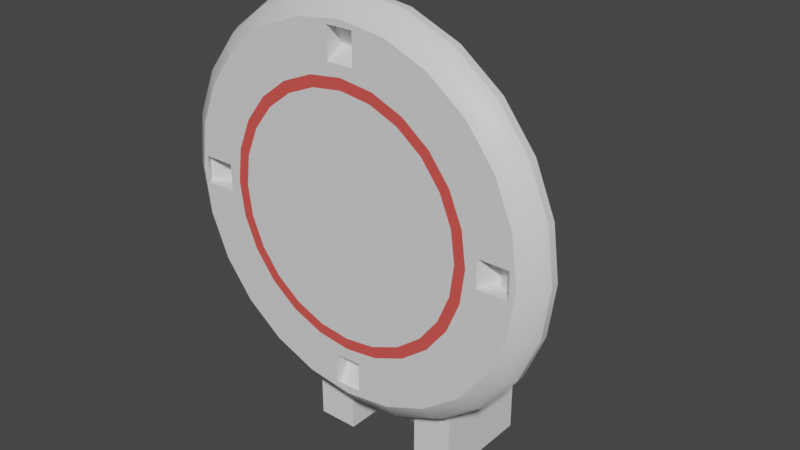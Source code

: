 # Source: Target.blend  (saved by Blender 2.93.20; exported with 4.5.12 LTS)
import bpy
from mathutils import Matrix  # noqa: F401  (used for matrix-valued properties, if any)

bpy.ops.wm.read_factory_settings(use_empty=True)
scene = bpy.context.scene
scene.name = 'Scene'

# ---- collections
col_collection = bpy.data.collections.new('Collection'); scene.collection.children.link(col_collection)

# ---- materials (node trees are filled in below, after node groups)
mat_white = bpy.data.materials.new('White')
mat_white.use_transparent_shadow = False
mat_red = bpy.data.materials.new('Red')
mat_red.use_transparent_shadow = False

# ---- node groups
ng_auto_smooth = bpy.data.node_groups.new('Auto Smooth', 'GeometryNodeTree')
_s = ng_auto_smooth.interface.new_socket(name='Geometry', in_out='OUTPUT', socket_type='NodeSocketGeometry')
_s = ng_auto_smooth.interface.new_socket(name='Geometry', in_out='INPUT', socket_type='NodeSocketGeometry')
_s = ng_auto_smooth.interface.new_socket(name='Angle', in_out='INPUT', socket_type='NodeSocketFloat')
_s.subtype = 'ANGLE'
_s.min_value = 0.0
_s.max_value = 3.142
ng_auto_smooth.is_modifier = True
_N = ng_auto_smooth.nodes; _L = ng_auto_smooth.links
n0 = _N.new('NodeGroupOutput'); n0.name = 'Group Output'; n0.location = (480, -100)
n1 = _N.new('NodeGroupInput'); n1.name = 'Group Input'; n1.location = (-420, -300)
n2 = _N.new('NodeGroupInput'); n2.name = 'Group Input.001'; n2.location = (-60, -100)
n3 = _N.new('GeometryNodeSetShadeSmooth'); n3.name = 'Set Shade Smooth'; n3.location = (120, -100)
n3.domain = 'EDGE'
n4 = _N.new('GeometryNodeSetShadeSmooth'); n4.name = 'Set Shade Smooth.001'; n4.location = (300, -100)
n5 = _N.new('GeometryNodeInputMeshEdgeAngle'); n5.name = 'Edge Angle'; n5.location = (-420, -220)
n6 = _N.new('GeometryNodeInputEdgeSmooth'); n6.name = 'Is Edge Smooth'; n6.location = (-60, -160)
n7 = _N.new('GeometryNodeInputShadeSmooth'); n7.name = 'Is Face Smooth'; n7.location = (-240, -340)
n8 = _N.new('FunctionNodeBooleanMath'); n8.name = 'Boolean Math'; n8.location = (-60, -220)
n9 = _N.new('FunctionNodeCompare'); n9.name = 'Compare'; n9.location = (-240, -180)
n9.operation = 'LESS_EQUAL'
_L.new(n5.outputs[0], n9.inputs[0])
_L.new(n4.outputs[0], n0.inputs[0])
_L.new(n1.outputs[1], n9.inputs[1])
_L.new(n9.outputs[0], n8.inputs[0])
_L.new(n7.outputs[0], n8.inputs[1])
_L.new(n2.outputs[0], n3.inputs[0])
_L.new(n6.outputs[0], n3.inputs[1])
_L.new(n3.outputs[0], n4.inputs[0])
_L.new(n8.outputs[0], n3.inputs[2])
n0.is_active_output = True

# ---- material node trees
mat_white.use_nodes = True; mat_white.node_tree.nodes.clear()
_N = mat_white.node_tree.nodes; _L = mat_white.node_tree.links
n0 = _N.new('ShaderNodeBsdfPrincipled'); n0.name = 'Principled BSDF'; n0.location = (10, 300)
n0.distribution = 'GGX'
n0.subsurface_method = 'BURLEY'
n0.inputs[3].default_value = 1.45
n0.inputs[27].default_value = (0.0, 0.0, 0.0, 1.0)
n0.inputs[28].default_value = 1.0
n1 = _N.new('ShaderNodeOutputMaterial'); n1.name = 'Material Output'; n1.location = (300, 300)
_L.new(n0.outputs[0], n1.inputs[0])
n1.is_active_output = True
mat_red.use_nodes = True; mat_red.node_tree.nodes.clear()
_N = mat_red.node_tree.nodes; _L = mat_red.node_tree.links
n0 = _N.new('ShaderNodeBsdfPrincipled'); n0.name = 'Principled BSDF'; n0.location = (10, 300)
n0.distribution = 'GGX'
n0.subsurface_method = 'BURLEY'
n0.inputs[0].default_value = (0.8, 0.09279, 0.08021, 1.0)
n0.inputs[3].default_value = 1.45
n0.inputs[27].default_value = (0.0, 0.0, 0.0, 1.0)
n0.inputs[28].default_value = 1.0
n1 = _N.new('ShaderNodeOutputMaterial'); n1.name = 'Material Output'; n1.location = (300, 300)
_L.new(n0.outputs[0], n1.inputs[0])
n1.is_active_output = True

# ---- world
world_world = bpy.data.worlds.new('World'); scene.world = world_world
world_world.use_nodes = True; world_world.node_tree.nodes.clear()
_N = world_world.node_tree.nodes; _L = world_world.node_tree.links
n0 = _N.new('ShaderNodeOutputWorld'); n0.name = 'World Output'; n0.location = (300, 300)
n1 = _N.new('ShaderNodeBackground'); n1.name = 'Background'; n1.location = (10, 300)
n1.inputs[0].default_value = (0.05088, 0.05088, 0.05088, 1.0)
_L.new(n1.outputs[0], n0.inputs[0])
n0.is_active_output = True
world_world.color = (0.05088, 0.05088, 0.05088)
world_world.use_sun_shadow = False
world_world.sun_shadow_jitter_overblur = 0.0

# ---- meshes
me_zielscheibe = bpy.data.meshes.new('Zielscheibe')
me_zielscheibe.from_pydata([(0.001188, 0.2845, -0.05408), (-0.119, 0.2686, -0.05408), (-0.2311, 0.2222, -0.05408), (-0.3273, 0.1484, -0.05408), (-0.4011, 0.05219, -0.05408), (-0.4475, -0.05984, -0.05408), (-0.4633, -0.1801, -0.05408), (-0.4475, -0.3003, -0.05408), (-0.4011, -0.4123, -0.05408), (-0.3273, -0.5086, -0.05408), (-0.2311, -0.5824, -0.05408), (-0.119, -0.6288, -0.05408), (0.001188, -0.6446, -0.05408), (0.1214, -0.6288, -0.05408), (0.2335, -0.5824, -0.05408), (0.3297, -0.5086, -0.05408), (0.4035, -0.4123, -0.05408), (0.4499, -0.3003, -0.05408), (0.4657, -0.1801, -0.05408), (0.4499, -0.05984, -0.05408), (0.4035, 0.05219, -0.05408), (0.3297, 0.1484, -0.05408), (0.2335, 0.2222, -0.05408), (0.1214, 0.2686, -0.05408), (0.001188, 0.238, -0.007624), (-0.107, 0.2238, -0.007624), (-0.2079, 0.182, -0.007624), (-0.2944, 0.1156, -0.007624), (-0.3609, 0.02897, -0.007624), (-0.4026, -0.07187, -0.007624), (-0.4169, -0.1801, -0.007624), (-0.4026, -0.2883, -0.007624), (-0.3609, -0.3891, -0.007624), (-0.2944, -0.4757, -0.007624), (-0.2079, -0.5421, -0.007624), (-0.107, -0.5839, -0.007624), (0.001188, -0.5982, -0.007624), (0.1094, -0.5839, -0.007624), (0.2102, -0.5421, -0.007624), (0.2968, -0.4757, -0.007624), (0.3633, -0.3891, -0.007624), (0.405, -0.2883, -0.007624), (0.4193, -0.1801, -0.007624), (0.405, -0.07187, -0.007624), (0.3633, 0.02897, -0.007624), (0.2968, 0.1156, -0.007624), (0.2102, 0.182, -0.007624), (0.1094, 0.2238, -0.007624), (0.1184, -0.6176, -0.03085), (0.2277, -0.5723, -0.03085), (-0.4517, -0.1801, -0.03085), (-0.4363, -0.2973, -0.03085), (0.3215, 0.1402, -0.03085), (0.2277, 0.2122, -0.03085), (0.3215, -0.5003, -0.03085), (-0.3911, -0.4065, -0.03085), (0.1184, 0.2574, -0.03085), (0.001188, 0.2729, -0.03085), (-0.116, 0.2574, -0.03085), (0.3934, -0.4065, -0.03085), (-0.3191, -0.5003, -0.03085), (-0.2253, 0.2122, -0.03085), (0.4387, -0.2973, -0.03085), (-0.2253, -0.5723, -0.03085), (-0.3191, 0.1402, -0.03085), (0.4541, -0.1801, -0.03085), (-0.116, -0.6176, -0.03085), (-0.3911, 0.04639, -0.03085), (0.4387, -0.06285, -0.03085), (0.001188, -0.633, -0.03085), (-0.4363, -0.06285, -0.03085), (0.3934, 0.04639, -0.03085), (-0.09265, 0.1701, -0.007624), (-0.1801, 0.1339, -0.007624), (-0.2552, 0.07629, -0.007624), (-0.3128, 0.001201, -0.007624), (-0.349, -0.08624, -0.007624), (-0.349, -0.2739, -0.007624), (-0.3128, -0.3614, -0.007624), (-0.2552, -0.4364, -0.007624), (-0.1801, -0.4941, -0.007624), (-0.09265, -0.5303, -0.007624), (0.09502, -0.5303, -0.007624), (0.1825, -0.4941, -0.007624), (0.2576, -0.4364, -0.007624), (0.3152, -0.3614, -0.007624), (0.3514, -0.2739, -0.007624), (0.3514, -0.08624, -0.007624), (0.3152, 0.001201, -0.007624), (0.2576, 0.07629, -0.007624), (0.1825, 0.1339, -0.007624), (0.09502, 0.1701, -0.007624), (-0.07755, 0.1138, -0.007624), (0.001188, 0.1241, -0.007624), (-0.1509, 0.08338, -0.007624), (-0.2139, 0.03504, -0.007624), (-0.2623, -0.02797, -0.007624), (-0.2927, -0.1013, -0.007624), (-0.303, -0.1801, -0.007624), (-0.2927, -0.2588, -0.007624), (-0.2623, -0.3322, -0.007624), (-0.2139, -0.3952, -0.007624), (-0.1509, -0.4435, -0.007624), (-0.07755, -0.4739, -0.007624), (0.001188, -0.4843, -0.007624), (0.07992, -0.4739, -0.007624), (0.1533, -0.4435, -0.007624), (0.2163, -0.3952, -0.007624), (0.2646, -0.3322, -0.007624), (0.295, -0.2588, -0.007624), (0.3054, -0.1801, -0.007624), (0.295, -0.1013, -0.007624), (0.2646, -0.02797, -0.007624), (0.2163, 0.03504, -0.007624), (0.1533, 0.08338, -0.007624), (0.07992, 0.1138, -0.007624), (-0.02277, -0.09064, -0.007624), (0.001188, -0.08749, -0.007624), (-0.0451, -0.09989, -0.007624), (-0.06428, -0.1146, -0.007624), (-0.07899, -0.1338, -0.007624), (-0.08824, -0.1561, -0.007624), (-0.0914, -0.1801, -0.007624), (-0.08824, -0.204, -0.007624), (-0.07899, -0.2264, -0.007624), (-0.06428, -0.2455, -0.007624), (-0.0451, -0.2603, -0.007624), (-0.02277, -0.2695, -0.007624), (0.001188, -0.2727, -0.007624), (0.02515, -0.2695, -0.007624), (0.04748, -0.2603, -0.007624), (0.06666, -0.2455, -0.007624), (0.08137, -0.2264, -0.007624), (0.09062, -0.204, -0.007624), (0.09377, -0.1801, -0.007624), (0.09062, -0.1561, -0.007624), (0.08137, -0.1338, -0.007624), (0.06666, -0.1146, -0.007624), (0.04748, -0.09989, -0.007624), (0.02515, -0.09064, -0.007624), (-0.03069, 0.174, -0.0516), (-0.03069, 0.2297, -0.02065), (0.03307, 0.174, -0.0516), (0.03307, 0.2297, -0.02065), (-0.03069, -0.5341, -0.0516), (-0.03069, -0.5899, -0.02065), (0.03307, -0.5341, -0.0516), (0.03307, -0.5899, -0.02065), (-0.3528, -0.1482, -0.0516), (-0.4086, -0.1482, -0.02065), (-0.3528, -0.212, -0.0516), (-0.4086, -0.212, -0.02065), (0.3552, -0.1482, -0.0516), (0.411, -0.1482, -0.02065), (0.3552, -0.212, -0.0516), (0.411, -0.212, -0.02065), (-0.03069, 0.1495, -0.007624), (-0.03069, 0.1783, -0.007624), (0.001188, 0.1495, -0.007624), (0.03307, 0.1783, -0.007624), (-0.03069, 0.2225, -0.007624), (0.03307, 0.1495, -0.007624), (0.03307, 0.2225, -0.007624), (0.001188, 0.2225, -0.007624), (0.4037, -0.212, -0.007624), (0.3595, -0.212, -0.007624), (0.4037, -0.1801, -0.007624), (-0.03069, -0.5826, -0.007624), (0.4037, -0.1482, -0.007624), (-0.03069, -0.5384, -0.007624), (-0.03069, -0.5097, -0.007624), (0.3595, -0.1482, -0.007624), (0.001188, -0.5826, -0.007624), (0.03307, -0.5826, -0.007624), (0.03307, -0.5384, -0.007624), (0.03307, -0.5097, -0.007624), (0.001188, -0.5097, -0.007624), (-0.4014, -0.1482, -0.007624), (-0.3572, -0.1482, -0.007624), (-0.3284, -0.1482, -0.007624), (-0.4014, -0.1801, -0.007624), (-0.4014, -0.212, -0.007624), (-0.3572, -0.212, -0.007624), (-0.3284, -0.212, -0.007624), (-0.3284, -0.1801, -0.007624), (0.3308, -0.212, -0.007624), (0.3308, -0.1482, -0.007624), (0.3308, -0.1801, -0.007624), (-0.1378, 0.06074, -0.007624), (-0.07078, 0.08852, -0.007624), (-0.2396, -0.04104, -0.007624), (-0.2396, -0.3191, -0.007624), (0.001188, -0.4581, -0.007624), (0.242, -0.3191, -0.007624), (0.001188, 0.09799, -0.007624), (-0.2674, -0.1081, -0.007624), (-0.1954, -0.3767, -0.007624), (0.07316, -0.4487, -0.007624), (0.2698, -0.252, -0.007624), (0.1978, 0.01655, -0.007624), (0.242, -0.04104, -0.007624), (-0.2769, -0.1801, -0.007624), (-0.1378, -0.4209, -0.007624), (0.1402, -0.4209, -0.007624), (0.2793, -0.1801, -0.007624), (0.1402, 0.06074, -0.007624), (-0.1954, 0.01655, -0.007624), (-0.2674, -0.252, -0.007624), (-0.07078, -0.4487, -0.007624), (0.1978, -0.3767, -0.007624), (0.2698, -0.1081, -0.007624), (0.07316, 0.08852, -0.007624)], [], [(49, 38, 37, 48), (30, 50, 51, 31), (53, 46, 45, 52), (54, 39, 38, 49), (55, 32, 31, 51), (56, 47, 46, 53), (58, 25, 24, 57), (59, 40, 39, 54), (60, 33, 32, 55), (57, 24, 47, 56), (61, 26, 25, 58), (62, 41, 40, 59), (63, 34, 33, 60), (64, 27, 26, 61), (42, 41, 62, 65), (66, 35, 34, 63), (67, 28, 27, 64), (43, 42, 65, 68), (36, 35, 66, 69), (70, 29, 28, 67), (71, 44, 43, 68), (37, 36, 69, 48), (50, 30, 29, 70), (52, 45, 44, 71), (33, 79, 78, 32), (21, 52, 71, 20), (6, 50, 70, 5), (13, 48, 69, 12), (20, 71, 68, 19), (5, 70, 67, 4), (12, 69, 66, 11), (19, 68, 65, 18), (4, 67, 64, 3), (11, 66, 63, 10), (18, 65, 62, 17), (3, 64, 61, 2), (10, 63, 60, 9), (17, 62, 59, 16), (2, 61, 58, 1), (0, 57, 56, 23), (9, 60, 55, 8), (16, 59, 54, 15), (1, 58, 57, 0), (23, 56, 53, 22), (8, 55, 51, 7), (15, 54, 49, 14), (22, 53, 52, 21), (7, 51, 50, 6), (14, 49, 48, 13), (158, 93, 115, 91, 159, 161), (159, 91, 47, 24, 163, 162), (26, 73, 72, 25), (41, 86, 85, 40), (34, 80, 79, 33), (27, 74, 73, 26), (165, 86, 41, 42, 166, 164), (35, 81, 80, 34), (28, 75, 74, 27), (166, 42, 43, 87, 171, 168), (169, 81, 35, 36, 172, 167), (29, 76, 75, 28), (44, 88, 87, 43), (172, 36, 37, 82, 174, 173), (178, 76, 29, 30, 180, 177), (45, 89, 88, 44), (38, 83, 82, 37), (30, 31, 77, 182, 181, 180), (46, 90, 89, 45), (39, 84, 83, 38), (32, 78, 77, 31), (47, 91, 90, 46), (163, 24, 25, 72, 157, 160), (40, 85, 84, 39), (199, 113, 114, 205), (73, 94, 92, 72), (86, 109, 108, 85), (80, 102, 101, 79), (74, 95, 94, 73), (187, 110, 109, 86, 165, 185), (81, 103, 102, 80), (75, 96, 95, 74), (171, 87, 111, 110, 187, 186), (104, 103, 81, 169, 170, 176), (76, 97, 96, 75), (88, 112, 111, 87), (175, 174, 82, 105, 104, 176), (184, 98, 97, 76, 178, 179), (89, 113, 112, 88), (83, 106, 105, 82), (182, 77, 99, 98, 184, 183), (90, 114, 113, 89), (84, 107, 106, 83), (78, 100, 99, 77), (91, 115, 114, 90), (72, 92, 93, 158, 156, 157), (85, 108, 107, 84), (79, 101, 100, 78), (195, 97, 98, 201), (210, 111, 112, 200), (206, 95, 96, 190), (198, 109, 110, 204), (189, 92, 94, 188), (209, 107, 108, 193), (197, 105, 106, 203), (208, 103, 104, 192), (196, 101, 102, 202), (211, 115, 93, 194), (207, 99, 100, 191), (138, 139, 117, 116, 118, 119, 120, 121, 122, 123, 124, 125, 126, 127, 128, 129, 130, 131, 132, 133, 134, 135, 136, 137), (203, 106, 107, 209), (192, 104, 105, 197), (202, 102, 103, 208), (194, 93, 92, 189), (191, 100, 101, 196), (205, 114, 115, 211), (201, 98, 99, 207), (200, 112, 113, 199), (190, 96, 97, 195), (204, 110, 111, 210), (188, 94, 95, 206), (193, 108, 109, 198), (10, 9, 8, 7, 6, 5, 4, 3, 2, 1, 0, 23, 22, 21, 20, 19, 18, 17, 16, 15, 14, 13, 12, 11), (156, 140, 141, 160, 157), (160, 141, 143, 162, 163), (162, 143, 142, 161, 159), (142, 140, 156, 158, 161), (141, 140, 142, 143), (167, 145, 144, 170, 169), (147, 145, 167, 172, 173), (146, 147, 173, 174, 175), (170, 144, 146, 175, 176), (144, 145, 147, 146), (177, 149, 148, 179, 178), (181, 151, 149, 177, 180), (150, 151, 181, 182, 183), (148, 150, 183, 184, 179), (149, 151, 150, 148), (186, 152, 153, 168, 171), (153, 155, 164, 166, 168), (164, 155, 154, 185, 165), (185, 154, 152, 186, 187), (154, 155, 153, 152), (132, 193, 198, 133), (118, 188, 206, 119), (134, 204, 210, 135), (120, 190, 195, 121), (136, 200, 199, 137), (122, 201, 207, 123), (138, 205, 211, 139), (124, 191, 196, 125), (117, 194, 189, 116), (126, 202, 208, 127), (128, 192, 197, 129), (130, 203, 209, 131), (123, 207, 191, 124), (139, 211, 194, 117), (125, 196, 202, 126), (127, 208, 192, 128), (129, 197, 203, 130), (131, 209, 193, 132), (116, 189, 188, 118), (133, 198, 204, 134), (119, 206, 190, 120), (135, 210, 200, 136), (121, 195, 201, 122), (137, 199, 205, 138)])
me_zielscheibe.polygons.foreach_set('use_smooth', [1, 1, 1, 1, 1, 1, 1, 1, 1, 1, 1, 1, 1, 1, 1, 1, 1, 1, 1, 1, 1, 1, 1, 1, 1, 1, 1, 1, 1, 1, 1, 1, 1, 1, 1, 1, 1, 1, 1, 1, 1, 1, 1, 1, 1, 1, 1, 1, 1, 1, 1, 1, 1, 1, 1, 1, 1, 1, 1, 1, 1, 1, 1, 1, 1, 1, 1, 1, 1, 1, 1, 1, 1, 1, 1, 1, 1, 1, 1, 1, 1, 1, 1, 1, 1, 1, 1, 1, 1, 1, 1, 1, 1, 1, 1, 1, 1, 1, 1, 1, 1, 1, 1, 1, 1, 1, 1, 1, 1, 1, 1, 1, 1, 1, 1, 1, 1, 1, 1, 1, 1, 1, 0, 0, 0, 0, 0, 0, 0, 0, 0, 0, 0, 0, 0, 0, 0, 0, 0, 0, 0, 0, 1, 1, 1, 1, 1, 1, 1, 1, 1, 1, 1, 1, 1, 1, 1, 1, 1, 1, 1, 1, 1, 1, 1, 1])
me_zielscheibe.polygons.foreach_set('material_index', [0, 0, 0, 0, 0, 0, 0, 0, 0, 0, 0, 0, 0, 0, 0, 0, 0, 0, 0, 0, 0, 0, 0, 0, 0, 0, 0, 0, 0, 0, 0, 0, 0, 0, 0, 0, 0, 0, 0, 0, 0, 0, 0, 0, 0, 0, 0, 0, 0, 0, 0, 0, 0, 0, 0, 0, 0, 0, 0, 0, 0, 0, 0, 0, 0, 0, 0, 0, 0, 0, 0, 0, 0, 1, 0, 0, 0, 0, 0, 0, 0, 0, 0, 0, 0, 0, 0, 0, 0, 0, 0, 0, 0, 0, 0, 0, 0, 1, 1, 1, 1, 1, 1, 1, 1, 1, 1, 1, 0, 1, 1, 1, 1, 1, 1, 1, 1, 1, 1, 1, 1, 0, 0, 0, 0, 0, 0, 0, 0, 0, 0, 0, 0, 0, 0, 0, 0, 0, 0, 0, 0, 0, 0, 0, 0, 0, 0, 0, 0, 0, 0, 0, 0, 0, 0, 0, 0, 0, 0, 0, 0, 0, 0, 0, 0, 0])
_uv = me_zielscheibe.uv_layers.new(name='UVMap')
_uv.uv.foreach_set('vector', [0.7437, 0.07788, 0.725, 0.1104, 0.6164, 0.06542, 0.6262, 0.02919, 0.05009, 0.5, 0.01258, 0.5, 0.02919, 0.3738, 0.06542, 0.3836, 0.7437, 0.9221, 0.725, 0.8896, 0.8181, 0.8181, 0.8447, 0.8447, 0.8447, 0.1553, 0.8181, 0.1819, 0.725, 0.1104, 0.7437, 0.07788, 0.07788, 0.2563, 0.1104, 0.275, 0.06542, 0.3836, 0.02919, 0.3738, 0.6262, 0.9708, 0.6164, 0.9346, 0.725, 0.8896, 0.7437, 0.9221, 0.3738, 0.9708, 0.3836, 0.9346, 0.5, 0.9499, 0.5, 0.9874, 0.9221, 0.2563, 0.8896, 0.275, 0.8181, 0.1819, 0.8447, 0.1553, 0.1553, 0.1553, 0.1819, 0.1819, 0.1104, 0.275, 0.07788, 0.2563, 0.5, 0.9874, 0.5, 0.9499, 0.6164, 0.9346, 0.6262, 0.9708, 0.2563, 0.9221, 0.275, 0.8896, 0.3836, 0.9346, 0.3738, 0.9708, 0.9708, 0.3738, 0.9346, 0.3836, 0.8896, 0.275, 0.9221, 0.2563, 0.2563, 0.07788, 0.275, 0.1104, 0.1819, 0.1819, 0.1553, 0.1553, 0.1553, 0.8447, 0.1819, 0.8181, 0.275, 0.8896, 0.2563, 0.9221, 0.9499, 0.5, 0.9346, 0.3836, 0.9708, 0.3738, 0.9874, 0.5, 0.3738, 0.02919, 0.3836, 0.06542, 0.275, 0.1104, 0.2563, 0.07788, 0.07788, 0.7437, 0.1104, 0.725, 0.1819, 0.8181, 0.1553, 0.8447, 0.9346, 0.6164, 0.9499, 0.5, 0.9874, 0.5, 0.9708, 0.6262, 0.5, 0.05009, 0.3836, 0.06542, 0.3738, 0.02919, 0.5, 0.01258, 0.02919, 0.6262, 0.06542, 0.6164, 0.1104, 0.725, 0.07788, 0.7437, 0.9221, 0.7437, 0.8896, 0.725, 0.9346, 0.6164, 0.9708, 0.6262, 0.6164, 0.06542, 0.5, 0.05009, 0.5, 0.01258, 0.6262, 0.02919, 0.01258, 0.5, 0.05009, 0.5, 0.06542, 0.6164, 0.02919, 0.6262, 0.8447, 0.8447, 0.8181, 0.8181, 0.8896, 0.725, 0.9221, 0.7437, 0.1819, 0.1819, 0.2241, 0.2241, 0.1621, 0.3049, 0.1104, 0.275, 0.8535, 0.8535, 0.8447, 0.8447, 0.9221, 0.7437, 0.9329, 0.7499, 9.993e-05, 0.5, 0.01258, 0.5, 0.02919, 0.6262, 0.01713, 0.6294, 0.6294, 0.01713, 0.6262, 0.02919, 0.5, 0.01258, 0.5, 9.993e-05, 0.9329, 0.7499, 0.9221, 0.7437, 0.9708, 0.6262, 0.9829, 0.6294, 0.01713, 0.6294, 0.02919, 0.6262, 0.07788, 0.7437, 0.06707, 0.7499, 0.5, 9.993e-05, 0.5, 0.01258, 0.3738, 0.02919, 0.3706, 0.01713, 0.9829, 0.6294, 0.9708, 0.6262, 0.9874, 0.5, 0.9999, 0.5, 0.06707, 0.7499, 0.07788, 0.7437, 0.1553, 0.8447, 0.1465, 0.8535, 0.3706, 0.01713, 0.3738, 0.02919, 0.2563, 0.07788, 0.2501, 0.06707, 0.9999, 0.5, 0.9874, 0.5, 0.9708, 0.3738, 0.9829, 0.3706, 0.1465, 0.8535, 0.1553, 0.8447, 0.2563, 0.9221, 0.2501, 0.9329, 0.2501, 0.06707, 0.2563, 0.07788, 0.1553, 0.1553, 0.1465, 0.1465, 0.9829, 0.3706, 0.9708, 0.3738, 0.9221, 0.2563, 0.9329, 0.25, 0.2501, 0.9329, 0.2563, 0.9221, 0.3738, 0.9708, 0.3706, 0.9829, 0.5, 0.9999, 0.5, 0.9874, 0.6262, 0.9708, 0.6294, 0.9829, 0.1465, 0.1465, 0.1553, 0.1553, 0.07788, 0.2563, 0.06707, 0.25, 0.9329, 0.25, 0.9221, 0.2563, 0.8447, 0.1553, 0.8535, 0.1465, 0.3706, 0.9829, 0.3738, 0.9708, 0.5, 0.9874, 0.5, 0.9999, 0.6294, 0.9829, 0.6262, 0.9708, 0.7437, 0.9221, 0.75, 0.9329, 0.06707, 0.25, 0.07788, 0.2563, 0.02919, 0.3738, 0.01713, 0.3706, 0.8535, 0.1465, 0.8447, 0.1553, 0.7437, 0.07788, 0.7499, 0.06707, 0.75, 0.9329, 0.7437, 0.9221, 0.8447, 0.8447, 0.8535, 0.8535, 0.01713, 0.3706, 0.02919, 0.3738, 0.01258, 0.5, 9.993e-05, 0.5, 0.7499, 0.06707, 0.7437, 0.07788, 0.6262, 0.02919, 0.6294, 0.01713, 0.5, 0.8547, 0.5, 0.8274, 0.5847, 0.8162, 0.601, 0.8769, 0.5343, 0.8856, 0.5343, 0.8547, 0.5343, 0.8856, 0.601, 0.8769, 0.6164, 0.9346, 0.5, 0.9499, 0.5, 0.9332, 0.5343, 0.9332, 0.275, 0.8896, 0.3049, 0.8379, 0.399, 0.8769, 0.3836, 0.9346, 0.9346, 0.3836, 0.8769, 0.399, 0.8379, 0.3049, 0.8896, 0.275, 0.275, 0.1104, 0.3049, 0.1621, 0.2241, 0.2241, 0.1819, 0.1819, 0.1819, 0.8181, 0.2241, 0.7759, 0.3049, 0.8379, 0.275, 0.8896, 0.8856, 0.4657, 0.8769, 0.399, 0.9346, 0.3836, 0.9499, 0.5, 0.9332, 0.5, 0.9332, 0.4657, 0.3836, 0.06542, 0.399, 0.1231, 0.3049, 0.1621, 0.275, 0.1104, 0.1104, 0.725, 0.1621, 0.6951, 0.2241, 0.7759, 0.1819, 0.8181, 0.9332, 0.5, 0.9499, 0.5, 0.9346, 0.6164, 0.8769, 0.601, 0.8856, 0.5343, 0.9332, 0.5343, 0.4657, 0.1144, 0.399, 0.1231, 0.3836, 0.06542, 0.5, 0.05009, 0.5, 0.06681, 0.4657, 0.06681, 0.06542, 0.6164, 0.1231, 0.601, 0.1621, 0.6951, 0.1104, 0.725, 0.8896, 0.725, 0.8379, 0.6951, 0.8769, 0.601, 0.9346, 0.6164, 0.5, 0.06681, 0.5, 0.05009, 0.6164, 0.06542, 0.601, 0.1231, 0.5343, 0.1144, 0.5343, 0.06681, 0.1144, 0.5343, 0.1231, 0.601, 0.06542, 0.6164, 0.05009, 0.5, 0.06681, 0.5, 0.06681, 0.5343, 0.8181, 0.8181, 0.7759, 0.7759, 0.8379, 0.6951, 0.8896, 0.725, 0.725, 0.1104, 0.6951, 0.1621, 0.601, 0.1231, 0.6164, 0.06542, 0.05009, 0.5, 0.06542, 0.3836, 0.1231, 0.399, 0.1144, 0.4657, 0.06681, 0.4657, 0.06681, 0.5, 0.725, 0.8896, 0.6951, 0.8379, 0.7759, 0.7759, 0.8181, 0.8181, 0.8181, 0.1819, 0.7759, 0.2241, 0.6951, 0.1621, 0.725, 0.1104, 0.1104, 0.275, 0.1621, 0.3049, 0.1231, 0.399, 0.06542, 0.3836, 0.6164, 0.9346, 0.601, 0.8769, 0.6951, 0.8379, 0.725, 0.8896, 0.5, 0.9332, 0.5, 0.9499, 0.3836, 0.9346, 0.399, 0.8769, 0.4657, 0.8856, 0.4657, 0.9332, 0.8896, 0.275, 0.8379, 0.3049, 0.7759, 0.2241, 0.8181, 0.1819, 0.7116, 0.7116, 0.7315, 0.7315, 0.6637, 0.7835, 0.6496, 0.7591, 0.3049, 0.8379, 0.3363, 0.7835, 0.4153, 0.8162, 0.399, 0.8769, 0.8769, 0.399, 0.8162, 0.4153, 0.7835, 0.3363, 0.8379, 0.3049, 0.3049, 0.1621, 0.3363, 0.2165, 0.2685, 0.2685, 0.2241, 0.2241, 0.2241, 0.7759, 0.2685, 0.7315, 0.3363, 0.7835, 0.3049, 0.8379, 0.8547, 0.5, 0.8274, 0.5, 0.8162, 0.4153, 0.8769, 0.399, 0.8856, 0.4657, 0.8547, 0.4657, 0.399, 0.1231, 0.4153, 0.1838, 0.3363, 0.2165, 0.3049, 0.1621, 0.1621, 0.6951, 0.2165, 0.6637, 0.2685, 0.7315, 0.2241, 0.7759, 0.8856, 0.5343, 0.8769, 0.601, 0.8162, 0.5847, 0.8274, 0.5, 0.8547, 0.5, 0.8547, 0.5343, 0.5, 0.1726, 0.4153, 0.1838, 0.399, 0.1231, 0.4657, 0.1144, 0.4657, 0.1453, 0.5, 0.1453, 0.1231, 0.601, 0.1838, 0.5847, 0.2165, 0.6637, 0.1621, 0.6951, 0.8379, 0.6951, 0.7835, 0.6637, 0.8162, 0.5847, 0.8769, 0.601, 0.5343, 0.1453, 0.5343, 0.1144, 0.601, 0.1231, 0.5847, 0.1838, 0.5, 0.1726, 0.5, 0.1453, 0.1453, 0.5, 0.1726, 0.5, 0.1838, 0.5847, 0.1231, 0.601, 0.1144, 0.5343, 0.1453, 0.5343, 0.7759, 0.7759, 0.7315, 0.7315, 0.7835, 0.6637, 0.8379, 0.6951, 0.6951, 0.1621, 0.6637, 0.2165, 0.5847, 0.1838, 0.601, 0.1231, 0.1144, 0.4657, 0.1231, 0.399, 0.1838, 0.4153, 0.1726, 0.5, 0.1453, 0.5, 0.1453, 0.4657, 0.6951, 0.8379, 0.6637, 0.7835, 0.7315, 0.7315, 0.7759, 0.7759, 0.7759, 0.2241, 0.7315, 0.2685, 0.6637, 0.2165, 0.6951, 0.1621, 0.1621, 0.3049, 0.2165, 0.3363, 0.1838, 0.4153, 0.1231, 0.399, 0.601, 0.8769, 0.5847, 0.8162, 0.6637, 0.7835, 0.6951, 0.8379, 0.399, 0.8769, 0.4153, 0.8162, 0.5, 0.8274, 0.5, 0.8547, 0.4657, 0.8547, 0.4657, 0.8856, 0.8379, 0.3049, 0.7835, 0.3363, 0.7315, 0.2685, 0.7759, 0.2241, 0.2241, 0.2241, 0.2685, 0.2685, 0.2165, 0.3363, 0.1621, 0.3049, 0.211, 0.5774, 0.1838, 0.5847, 0.1726, 0.5, 0.2008, 0.5, 0.789, 0.5774, 0.8162, 0.5847, 0.7835, 0.6637, 0.7591, 0.6496, 0.2884, 0.7116, 0.2685, 0.7315, 0.2165, 0.6637, 0.2409, 0.6496, 0.789, 0.4226, 0.8162, 0.4153, 0.8274, 0.5, 0.7992, 0.5, 0.4226, 0.789, 0.4153, 0.8162, 0.3363, 0.7835, 0.3504, 0.7591, 0.7116, 0.2884, 0.7315, 0.2685, 0.7835, 0.3363, 0.7591, 0.3504, 0.5774, 0.211, 0.5847, 0.1838, 0.6637, 0.2165, 0.6496, 0.2409, 0.4226, 0.211, 0.4153, 0.1838, 0.5, 0.1726, 0.5, 0.2008, 0.2884, 0.2884, 0.2685, 0.2685, 0.3363, 0.2165, 0.3504, 0.2409, 0.5774, 0.789, 0.5847, 0.8162, 0.5, 0.8274, 0.5, 0.7992, 0.211, 0.4226, 0.1838, 0.4153, 0.2165, 0.3363, 0.2409, 0.3504, 0.5498, 0.5863, 0.5258, 0.5962, 0.5, 0.5996, 0.4742, 0.5962, 0.4502, 0.5863, 0.4295, 0.5705, 0.4137, 0.5498, 0.4038, 0.5258, 0.4004, 0.5, 0.4038, 0.4742, 0.4137, 0.4502, 0.4295, 0.4295, 0.4502, 0.4137, 0.4742, 0.4038, 0.5, 0.4004, 0.5258, 0.4038, 0.5498, 0.4137, 0.5705, 0.4295, 0.5863, 0.4502, 0.5962, 0.4742, 0.5996, 0.5, 0.5962, 0.5258, 0.5863, 0.5498, 0.5705, 0.5705, 0.6496, 0.2409, 0.6637, 0.2165, 0.7315, 0.2685, 0.7116, 0.2884, 0.5, 0.2008, 0.5, 0.1726, 0.5847, 0.1838, 0.5774, 0.211, 0.3504, 0.2409, 0.3363, 0.2165, 0.4153, 0.1838, 0.4226, 0.211, 0.5, 0.7992, 0.5, 0.8274, 0.4153, 0.8162, 0.4226, 0.789, 0.2409, 0.3504, 0.2165, 0.3363, 0.2685, 0.2685, 0.2884, 0.2884, 0.6496, 0.7591, 0.6637, 0.7835, 0.5847, 0.8162, 0.5774, 0.789, 0.2008, 0.5, 0.1726, 0.5, 0.1838, 0.4153, 0.211, 0.4226, 0.7591, 0.6496, 0.7835, 0.6637, 0.7315, 0.7315, 0.7116, 0.7116, 0.2409, 0.6496, 0.2165, 0.6637, 0.1838, 0.5847, 0.211, 0.5774, 0.7992, 0.5, 0.8274, 0.5, 0.8162, 0.5847, 0.789, 0.5774, 0.3504, 0.7591, 0.3363, 0.7835, 0.2685, 0.7315, 0.2884, 0.7116, 0.7591, 0.3504, 0.7835, 0.3363, 0.8162, 0.4153, 0.789, 0.4226, 0.2501, 0.06707, 0.1465, 0.1465, 0.06707, 0.25, 0.01713, 0.3706, 9.993e-05, 0.5, 0.01713, 0.6294, 0.06707, 0.7499, 0.1465, 0.8535, 0.2501, 0.9329, 0.3706, 0.9829, 0.5, 0.9999, 0.6294, 0.9829, 0.75, 0.9329, 0.8535, 0.8535, 0.9329, 0.7499, 0.9829, 0.6294, 0.9999, 0.5, 0.9829, 0.3706, 0.9329, 0.25, 0.8535, 0.1465, 0.7499, 0.06707, 0.6294, 0.01713, 0.5, 9.993e-05, 0.3706, 0.01713, 0.4657, 0.8547, 0.4657, 0.881, 0.4657, 0.941, 0.4657, 0.9332, 0.4657, 0.8856, 0.4657, 0.9332, 0.4657, 0.941, 0.5343, 0.941, 0.5343, 0.9332, 0.5, 0.9332, 0.5343, 0.9332, 0.5343, 0.941, 0.5343, 0.881, 0.5343, 0.8547, 0.5343, 0.8856, 0.5343, 0.881, 0.4657, 0.881, 0.4657, 0.8547, 0.5, 0.8547, 0.5343, 0.8547, 0.4657, 0.941, 0.4657, 0.881, 0.5343, 0.881, 0.5343, 0.941, 0.4657, 0.06681, 0.4657, 0.05902, 0.4657, 0.119, 0.4657, 0.1453, 0.4657, 0.1144, 0.5343, 0.05902, 0.4657, 0.05902, 0.4657, 0.06681, 0.5, 0.06681, 0.5343, 0.06681, 0.5343, 0.119, 0.5343, 0.05902, 0.5343, 0.06681, 0.5343, 0.1144, 0.5343, 0.1453, 0.4657, 0.1453, 0.4657, 0.119, 0.5343, 0.119, 0.5343, 0.1453, 0.5, 0.1453, 0.4657, 0.119, 0.4657, 0.05902, 0.5343, 0.05902, 0.5343, 0.119, 0.06681, 0.5343, 0.05902, 0.5343, 0.119, 0.5343, 0.1453, 0.5343, 0.1144, 0.5343, 0.06681, 0.4657, 0.05902, 0.4657, 0.05902, 0.5343, 0.06681, 0.5343, 0.06681, 0.5, 0.119, 0.4657, 0.05902, 0.4657, 0.06681, 0.4657, 0.1144, 0.4657, 0.1453, 0.4657, 0.119, 0.5343, 0.119, 0.4657, 0.1453, 0.4657, 0.1453, 0.5, 0.1453, 0.5343, 0.05902, 0.5343, 0.05902, 0.4657, 0.119, 0.4657, 0.119, 0.5343, 0.8547, 0.5343, 0.881, 0.5343, 0.941, 0.5343, 0.9332, 0.5343, 0.8856, 0.5343, 0.941, 0.5343, 0.941, 0.4657, 0.9332, 0.4657, 0.9332, 0.5, 0.9332, 0.5343, 0.9332, 0.4657, 0.941, 0.4657, 0.881, 0.4657, 0.8547, 0.4657, 0.8856, 0.4657, 0.8547, 0.4657, 0.881, 0.4657, 0.881, 0.5343, 0.8547, 0.5343, 0.8547, 0.5, 0.881, 0.4657, 0.941, 0.4657, 0.941, 0.5343, 0.881, 0.5343, 0.5863, 0.4502, 0.7591, 0.3504, 0.789, 0.4226, 0.5962, 0.4742, 0.4502, 0.5863, 0.3504, 0.7591, 0.2884, 0.7116, 0.4295, 0.5705, 0.5996, 0.5, 0.7992, 0.5, 0.789, 0.5774, 0.5962, 0.5258, 0.4137, 0.5498, 0.2409, 0.6496, 0.211, 0.5774, 0.4038, 0.5258, 0.5863, 0.5498, 0.7591, 0.6496, 0.7116, 0.7116, 0.5705, 0.5705, 0.4004, 0.5, 0.2008, 0.5, 0.211, 0.4226, 0.4038, 0.4742, 0.5498, 0.5863, 0.6496, 0.7591, 0.5774, 0.789, 0.5258, 0.5962, 0.4137, 0.4502, 0.2409, 0.3504, 0.2884, 0.2884, 0.4295, 0.4295, 0.5, 0.5996, 0.5, 0.7992, 0.4226, 0.789, 0.4742, 0.5962, 0.4502, 0.4137, 0.3504, 0.2409, 0.4226, 0.211, 0.4742, 0.4038, 0.5, 0.4004, 0.5, 0.2008, 0.5774, 0.211, 0.5258, 0.4038, 0.5498, 0.4137, 0.6496, 0.2409, 0.7116, 0.2884, 0.5705, 0.4295, 0.4038, 0.4742, 0.211, 0.4226, 0.2409, 0.3504, 0.4137, 0.4502, 0.5258, 0.5962, 0.5774, 0.789, 0.5, 0.7992, 0.5, 0.5996, 0.4295, 0.4295, 0.2884, 0.2884, 0.3504, 0.2409, 0.4502, 0.4137, 0.4742, 0.4038, 0.4226, 0.211, 0.5, 0.2008, 0.5, 0.4004, 0.5258, 0.4038, 0.5774, 0.211, 0.6496, 0.2409, 0.5498, 0.4137, 0.5705, 0.4295, 0.7116, 0.2884, 0.7591, 0.3504, 0.5863, 0.4502, 0.4742, 0.5962, 0.4226, 0.789, 0.3504, 0.7591, 0.4502, 0.5863, 0.5962, 0.4742, 0.789, 0.4226, 0.7992, 0.5, 0.5996, 0.5, 0.4295, 0.5705, 0.2884, 0.7116, 0.2409, 0.6496, 0.4137, 0.5498, 0.5962, 0.5258, 0.789, 0.5774, 0.7591, 0.6496, 0.5863, 0.5498, 0.4038, 0.5258, 0.211, 0.5774, 0.2008, 0.5, 0.4004, 0.5, 0.5705, 0.5705, 0.7116, 0.7116, 0.6496, 0.7591, 0.5498, 0.5863])
me_zielscheibe.materials.append(mat_white)
me_zielscheibe.materials.append(mat_red)
me_zielscheibe.use_remesh_fix_poles = True
me_zielscheibe.use_remesh_preserve_attributes = False
me_zielscheibe.update()
me_circle_001 = bpy.data.meshes.new('Circle.001')
me_circle_001.from_pydata([(0.001188, 0.2845, -0.05408), (-0.119, 0.2686, -0.05408), (-0.2311, 0.2222, -0.05408), (-0.3273, 0.1484, -0.05408), (-0.4011, 0.05219, -0.05408), (-0.4475, -0.05984, -0.05408), (-0.4633, -0.1801, -0.05408), (-0.4475, -0.3003, -0.05408), (-0.4011, -0.4123, -0.05408), (-0.3273, -0.5086, -0.05408), (-0.2311, -0.5824, -0.05408), (-0.119, -0.6288, -0.05408), (0.001188, -0.6446, -0.05408), (0.1214, -0.6288, -0.05408), (0.2335, -0.5824, -0.05408), (0.3297, -0.5086, -0.05408), (0.4035, -0.4123, -0.05408), (0.4499, -0.3003, -0.05408), (0.4657, -0.1801, -0.05408), (0.4499, -0.05984, -0.05408), (0.4035, 0.05219, -0.05408), (0.3297, 0.1484, -0.05408), (0.2335, 0.2222, -0.05408), (0.1214, 0.2686, -0.05408), (0.001188, 0.2845, -0.07248), (-0.119, 0.2686, -0.07248), (-0.4011, 0.05219, -0.07248), (-0.4475, -0.05984, -0.07248), (-0.4011, -0.4123, -0.07248), (-0.3273, -0.5086, -0.07248), (0.001188, -0.6446, -0.07248), (0.1214, -0.6288, -0.07248), (0.4035, -0.4123, -0.07248), (0.4499, -0.3003, -0.07248), (0.4035, 0.05219, -0.07248), (0.3297, 0.1484, -0.07248), (0.1214, 0.2686, -0.07248), (-0.2311, 0.2222, -0.07248), (-0.4633, -0.1801, -0.07248), (-0.2311, -0.5824, -0.07248), (0.2335, -0.5824, -0.07248), (0.4657, -0.1801, -0.07248), (0.2335, 0.2222, -0.07248), (-0.3273, 0.1484, -0.07248), (-0.4475, -0.3003, -0.07248), (-0.119, -0.6288, -0.07248), (0.3297, -0.5086, -0.07248), (0.4499, -0.05984, -0.07248), (0.001188, 0.1482, -0.07248), (-0.08378, 0.137, -0.07248), (-0.2831, -0.01593, -0.07248), (-0.3159, -0.09511, -0.07248), (-0.2831, -0.3442, -0.07248), (-0.2309, -0.4122, -0.07248), (0.001188, -0.5084, -0.07248), (0.08616, -0.4972, -0.07248), (0.2855, -0.3442, -0.07248), (0.3183, -0.265, -0.07248), (0.2855, -0.01593, -0.07248), (0.2333, 0.05206, -0.07248), (0.08616, 0.137, -0.07248), (-0.163, 0.1042, -0.07248), (-0.3271, -0.1801, -0.07248), (-0.163, -0.4644, -0.07248), (0.1653, -0.4644, -0.07248), (0.3295, -0.1801, -0.07248), (0.1653, 0.1042, -0.07248), (-0.2309, 0.05206, -0.07248), (-0.3159, -0.265, -0.07248), (-0.08378, -0.4972, -0.07248), (0.2333, -0.4122, -0.07248), (0.3183, -0.09511, -0.07248), (0.001188, 0.1482, -0.09527), (-0.08378, 0.137, -0.09527), (-0.2831, -0.01593, -0.09527), (-0.3159, -0.09511, -0.09527), (-0.2831, -0.3442, -0.09527), (-0.2309, -0.4122, -0.09527), (0.001188, -0.5084, -0.09527), (0.08616, -0.4972, -0.09527), (0.2855, -0.3442, -0.09527), (0.3183, -0.265, -0.09527), (0.2855, -0.01593, -0.09527), (0.2333, 0.05206, -0.09527), (0.08616, 0.137, -0.09527), (-0.163, 0.1042, -0.09527), (-0.3271, -0.1801, -0.09527), (-0.163, -0.4644, -0.09527), (0.1653, -0.4644, -0.09527), (0.3295, -0.1801, -0.09527), (0.1653, 0.1042, -0.09527), (-0.2309, 0.05206, -0.09527), (-0.3159, -0.265, -0.09527), (-0.08378, -0.4972, -0.09527), (0.2333, -0.4122, -0.09527), (0.3183, -0.09511, -0.09527), (-0.09996, -0.2812, -0.00877), (-0.09996, -0.07893, -0.00877), (-0.09996, -0.2812, -0.2111), (-0.03243, -0.2812, -0.2111), (0.1023, -0.2812, -0.00877), (0.1023, -0.07893, -0.00877), (0.1023, -0.2812, -0.2111), (0.035, -0.2812, -0.2111), (-0.09996, -0.07893, -0.09007), (-0.09996, -0.1999, -0.2111), (0.1023, -0.1999, -0.2111), (0.1023, -0.07893, -0.09007), (-0.03243, -0.2812, -0.00877), (0.035, -0.2812, -0.00877), (0.035, -0.07893, -0.00877), (-0.03243, -0.07893, -0.00877), (-0.03243, -0.07893, -0.09007), (0.035, -0.07893, -0.09007), (0.035, -0.1999, -0.2111), (-0.03243, -0.1999, -0.2111), (0.001287, -0.2809, -0.1412), (0.04669, -0.2462, -0.1082), (-0.01605, -0.2462, -0.08786), (-0.05483, -0.2462, -0.1412), (-0.01605, -0.2462, -0.1946), (0.04669, -0.2462, -0.1742), (0.01863, -0.1901, -0.08786), (-0.04411, -0.1901, -0.1082), (-0.04411, -0.1901, -0.1742), (0.01863, -0.1901, -0.1946), (0.05741, -0.1901, -0.1412), (0.001287, -0.1554, -0.1412), (-0.008906, -0.2715, -0.1099), (0.02797, -0.2715, -0.1218), (0.01778, -0.2511, -0.09047), (0.05466, -0.2511, -0.1412), (0.02797, -0.2715, -0.1606), (-0.0317, -0.2715, -0.1412), (-0.04189, -0.2511, -0.1099), (-0.008906, -0.2715, -0.1726), (-0.04189, -0.2511, -0.1726), (0.01778, -0.2511, -0.192), (0.06096, -0.2182, -0.1218), (0.06096, -0.2182, -0.1606), (0.001287, -0.2182, -0.07849), (0.03817, -0.2182, -0.09047), (-0.05839, -0.2182, -0.1218), (-0.03559, -0.2182, -0.09047), (-0.03559, -0.2182, -0.192), (-0.05839, -0.2182, -0.1606), (0.03817, -0.2182, -0.192), (0.001287, -0.2182, -0.204), (0.04447, -0.1852, -0.1099), (-0.01521, -0.1852, -0.09047), (-0.05209, -0.1852, -0.1412), (-0.01521, -0.1852, -0.192), (0.04447, -0.1852, -0.1726), (0.01148, -0.1648, -0.1099), (0.03427, -0.1648, -0.1412), (-0.0254, -0.1648, -0.1218), (-0.0254, -0.1648, -0.1606), (0.01148, -0.1648, -0.1726)], [], [(10, 11, 12, 13, 14, 15, 16, 17, 18, 19, 20, 21, 22, 23, 0, 1, 2, 3, 4, 5, 6, 7, 8, 9), (29, 28, 52, 53), (17, 16, 32, 33), (4, 3, 43, 26), (22, 21, 35, 42), (21, 20, 34, 35), (8, 7, 44, 28), (3, 2, 37, 43), (0, 23, 36, 24), (12, 11, 45, 30), (7, 6, 38, 44), (2, 1, 25, 37), (16, 15, 46, 32), (1, 0, 24, 25), (11, 10, 39, 45), (6, 5, 27, 38), (20, 19, 47, 34), (5, 4, 26, 27), (15, 14, 40, 46), (10, 9, 29, 39), (9, 8, 28, 29), (19, 18, 41, 47), (14, 13, 31, 40), (13, 12, 30, 31), (23, 22, 42, 36), (18, 17, 33, 41), (48, 60, 84, 72), (47, 41, 65, 71), (40, 31, 55, 64), (31, 30, 54, 55), (36, 42, 66, 60), (41, 33, 57, 65), (33, 32, 56, 57), (26, 43, 67, 50), (42, 35, 59, 66), (35, 34, 58, 59), (28, 44, 68, 52), (43, 37, 61, 67), (24, 36, 60, 48), (30, 45, 69, 54), (44, 38, 62, 68), (37, 25, 49, 61), (32, 46, 70, 56), (25, 24, 48, 49), (45, 39, 63, 69), (38, 27, 51, 62), (34, 47, 71, 58), (27, 26, 50, 51), (46, 40, 64, 70), (39, 29, 53, 63), (87, 77, 76, 92, 86, 75, 74, 91, 85, 73, 72, 84, 90, 83, 82, 95, 89, 81, 80, 94, 88, 79, 78, 93), (54, 69, 93, 78), (68, 62, 86, 92), (61, 49, 73, 85), (56, 70, 94, 80), (49, 48, 72, 73), (69, 63, 87, 93), (62, 51, 75, 86), (58, 71, 95, 82), (51, 50, 74, 75), (70, 64, 88, 94), (63, 53, 77, 87), (53, 52, 76, 77), (71, 65, 89, 95), (64, 55, 79, 88), (55, 54, 78, 79), (60, 66, 90, 84), (65, 57, 81, 89), (57, 56, 80, 81), (50, 67, 91, 74), (66, 59, 83, 90), (59, 58, 82, 83), (52, 68, 92, 76), (67, 61, 85, 91), (103, 114, 106, 102), (102, 106, 107, 101, 100), (107, 113, 110, 101), (108, 111, 97, 96), (103, 102, 100, 109), (96, 97, 104, 105, 98), (113, 107, 106, 114), (112, 104, 97, 111), (104, 112, 115, 105), (98, 99, 108, 96), (100, 101, 110, 109), (111, 108, 99, 115, 112), (98, 105, 115, 99), (110, 113, 114, 103, 109), (116, 129, 128), (117, 129, 131), (116, 128, 133), (116, 133, 135), (116, 135, 132), (117, 131, 138), (118, 130, 140), (119, 134, 142), (120, 136, 144), (121, 137, 146), (117, 138, 141), (118, 140, 143), (119, 142, 145), (120, 144, 147), (121, 146, 139), (122, 148, 153), (123, 149, 155), (124, 150, 156), (125, 151, 157), (126, 152, 154), (154, 157, 127), (154, 152, 157), (152, 125, 157), (157, 156, 127), (157, 151, 156), (151, 124, 156), (156, 155, 127), (156, 150, 155), (150, 123, 155), (155, 153, 127), (155, 149, 153), (149, 122, 153), (153, 154, 127), (153, 148, 154), (148, 126, 154), (139, 152, 126), (139, 146, 152), (146, 125, 152), (147, 151, 125), (147, 144, 151), (144, 124, 151), (145, 150, 124), (145, 142, 150), (142, 123, 150), (143, 149, 123), (143, 140, 149), (140, 122, 149), (141, 148, 122), (141, 138, 148), (138, 126, 148), (146, 147, 125), (146, 137, 147), (137, 120, 147), (144, 145, 124), (144, 136, 145), (136, 119, 145), (142, 143, 123), (142, 134, 143), (134, 118, 143), (140, 141, 122), (140, 130, 141), (130, 117, 141), (138, 139, 126), (138, 131, 139), (131, 121, 139), (132, 137, 121), (132, 135, 137), (135, 120, 137), (135, 136, 120), (135, 133, 136), (133, 119, 136), (133, 134, 119), (133, 128, 134), (128, 118, 134), (131, 132, 121), (131, 129, 132), (129, 116, 132), (128, 130, 118), (128, 129, 130), (129, 117, 130)])
me_circle_001.polygons.foreach_set('use_smooth', [1, 1, 1, 1, 1, 1, 1, 1, 1, 1, 1, 1, 1, 1, 1, 1, 1, 1, 1, 1, 1, 1, 1, 1, 1, 1, 1, 1, 1, 1, 1, 1, 1, 1, 1, 1, 1, 1, 1, 1, 1, 1, 1, 1, 1, 1, 1, 1, 1, 1, 1, 1, 1, 1, 1, 1, 1, 1, 1, 1, 1, 1, 1, 1, 1, 1, 1, 1, 1, 1, 1, 1, 1, 1, 0, 0, 0, 0, 0, 0, 0, 0, 0, 0, 0, 0, 0, 0, 1, 1, 1, 1, 1, 1, 1, 1, 1, 1, 1, 1, 1, 1, 1, 1, 1, 1, 1, 1, 1, 1, 1, 1, 1, 1, 1, 1, 1, 1, 1, 1, 1, 1, 1, 1, 1, 1, 1, 1, 1, 1, 1, 1, 1, 1, 1, 1, 1, 1, 1, 1, 1, 1, 1, 1, 1, 1, 1, 1, 1, 1, 1, 1, 1, 1, 1, 1, 1, 1, 1, 1, 1, 1, 1, 1, 1, 1, 1, 1])
_uv = me_circle_001.uv_layers.new(name='UVMap')
_uv.uv.foreach_set('vector', [0.25, 0.06767, 0.3706, 0.01772, 0.5, 0.0006798, 0.6294, 0.01772, 0.75, 0.06767, 0.8535, 0.1471, 0.933, 0.2507, 0.983, 0.3713, 1.0, 0.5007, 0.983, 0.6301, 0.933, 0.7507, 0.8535, 0.8542, 0.75, 0.9337, 0.6294, 0.9836, 0.5, 1.001, 0.3706, 0.9836, 0.25, 0.9337, 0.1464, 0.8542, 0.06698, 0.7507, 0.01703, 0.6301, -8.464e-06, 0.5007, 0.01703, 0.3713, 0.06698, 0.2507, 0.1464, 0.1471, 0.1464, 0.1471, 0.06698, 0.2507, 0.194, 0.324, 0.2501, 0.2508, 0.3713, 0.5262, 0.2507, 0.5262, 0.2507, 0.5064, 0.3713, 0.5064, 0.7507, 0.5262, 0.8542, 0.5262, 0.8542, 0.5064, 0.7507, 0.5064, 0.75, 0.5262, 0.8535, 0.5262, 0.8535, 0.5064, 0.75, 0.5064, 0.8542, 0.5262, 0.7507, 0.5262, 0.7507, 0.5064, 0.8542, 0.5064, 0.2507, 0.5262, 0.3713, 0.5262, 0.3713, 0.5064, 0.2507, 0.5064, 0.1464, 0.5262, 0.25, 0.5262, 0.25, 0.5064, 0.1464, 0.5064, 0.5, 0.5262, 0.6294, 0.5262, 0.6294, 0.5064, 0.5, 0.5064, 0.5, 0.5262, 0.3706, 0.5262, 0.3706, 0.5064, 0.5, 0.5064, 0.3713, 0.5262, 0.5007, 0.5262, 0.5007, 0.5064, 0.3713, 0.5064, 0.25, 0.5262, 0.3706, 0.5262, 0.3706, 0.5064, 0.25, 0.5064, 0.2507, 0.5262, 0.1471, 0.5262, 0.1471, 0.5064, 0.2507, 0.5064, 0.3706, 0.5262, 0.5, 0.5262, 0.5, 0.5064, 0.3706, 0.5064, 0.3706, 0.5262, 0.25, 0.5262, 0.25, 0.5064, 0.3706, 0.5064, 0.5007, 0.5262, 0.6301, 0.5262, 0.6301, 0.5064, 0.5007, 0.5064, 0.7507, 0.5262, 0.6301, 0.5262, 0.6301, 0.5064, 0.7507, 0.5064, 0.6301, 0.5262, 0.7507, 0.5262, 0.7507, 0.5064, 0.6301, 0.5064, 0.8535, 0.5262, 0.75, 0.5262, 0.75, 0.5064, 0.8535, 0.5064, 0.25, 0.5262, 0.1464, 0.5262, 0.1464, 0.5064, 0.25, 0.5064, 0.1471, 0.5262, 0.2507, 0.5262, 0.2507, 0.5064, 0.1471, 0.5064, 0.6301, 0.5262, 0.5007, 0.5262, 0.5007, 0.5064, 0.6301, 0.5064, 0.75, 0.5262, 0.6294, 0.5262, 0.6294, 0.5064, 0.75, 0.5064, 0.6294, 0.5262, 0.5, 0.5262, 0.5, 0.5064, 0.6294, 0.5064, 0.6294, 0.5262, 0.75, 0.5262, 0.75, 0.5064, 0.6294, 0.5064, 0.5007, 0.5262, 0.3713, 0.5262, 0.3713, 0.5064, 0.5007, 0.5064, 0.5, 0.5064, 0.5914, 0.5064, 0.5914, 0.4819, 0.5, 0.4819, 0.983, 0.6301, 1.0, 0.5007, 0.8533, 0.5007, 0.8413, 0.5921, 0.75, 0.06767, 0.6294, 0.01772, 0.5914, 0.1594, 0.6767, 0.1947, 0.6294, 0.01772, 0.5, 0.0006798, 0.5, 0.1473, 0.5914, 0.1594, 0.6294, 0.9836, 0.75, 0.9337, 0.6767, 0.8067, 0.5914, 0.842, 1.0, 0.5007, 0.983, 0.3713, 0.8413, 0.4092, 0.8533, 0.5007, 0.983, 0.3713, 0.933, 0.2507, 0.806, 0.324, 0.8413, 0.4092, 0.06698, 0.7507, 0.1464, 0.8542, 0.2501, 0.7505, 0.194, 0.6774, 0.75, 0.9337, 0.8535, 0.8542, 0.7498, 0.7505, 0.6767, 0.8067, 0.8535, 0.8542, 0.933, 0.7507, 0.806, 0.6774, 0.7498, 0.7505, 0.06698, 0.2507, 0.01703, 0.3713, 0.1587, 0.4092, 0.194, 0.324, 0.1464, 0.8542, 0.25, 0.9337, 0.3233, 0.8067, 0.2501, 0.7505, 0.5, 1.001, 0.6294, 0.9836, 0.5914, 0.842, 0.5, 0.854, 0.5, 0.0006798, 0.3706, 0.01772, 0.4085, 0.1594, 0.5, 0.1473, 0.01703, 0.3713, -8.464e-06, 0.5007, 0.1466, 0.5007, 0.1587, 0.4092, 0.25, 0.9337, 0.3706, 0.9836, 0.4085, 0.842, 0.3233, 0.8067, 0.933, 0.2507, 0.8535, 0.1471, 0.7498, 0.2508, 0.806, 0.324, 0.3706, 0.9836, 0.5, 1.001, 0.5, 0.854, 0.4085, 0.842, 0.3706, 0.01772, 0.25, 0.06767, 0.3233, 0.1947, 0.4085, 0.1594, -8.464e-06, 0.5007, 0.01703, 0.6301, 0.1587, 0.5921, 0.1466, 0.5007, 0.933, 0.7507, 0.983, 0.6301, 0.8413, 0.5921, 0.806, 0.6774, 0.01703, 0.6301, 0.06698, 0.7507, 0.194, 0.6774, 0.1587, 0.5921, 0.8535, 0.1471, 0.75, 0.06767, 0.6767, 0.1947, 0.7498, 0.2508, 0.25, 0.06767, 0.1464, 0.1471, 0.2501, 0.2508, 0.3233, 0.1947, 0.3233, 0.1947, 0.2501, 0.2508, 0.194, 0.324, 0.1587, 0.4092, 0.1466, 0.5007, 0.1587, 0.5921, 0.194, 0.6774, 0.2501, 0.7505, 0.3233, 0.8067, 0.4085, 0.842, 0.5, 0.854, 0.5914, 0.842, 0.6767, 0.8067, 0.7498, 0.7505, 0.806, 0.6774, 0.8413, 0.5921, 0.8533, 0.5007, 0.8413, 0.4092, 0.806, 0.324, 0.7498, 0.2508, 0.6767, 0.1947, 0.5914, 0.1594, 0.5, 0.1473, 0.4085, 0.1594, 0.5, 0.5064, 0.4085, 0.5064, 0.4085, 0.4819, 0.5, 0.4819, 0.4092, 0.5064, 0.5007, 0.5064, 0.5007, 0.4819, 0.4092, 0.4819, 0.3233, 0.5064, 0.4085, 0.5064, 0.4085, 0.4819, 0.3233, 0.4819, 0.324, 0.5064, 0.2508, 0.5064, 0.2508, 0.4819, 0.324, 0.4819, 0.4085, 0.5064, 0.5, 0.5064, 0.5, 0.4819, 0.4085, 0.4819, 0.4085, 0.5064, 0.3233, 0.5064, 0.3233, 0.4819, 0.4085, 0.4819, 0.5007, 0.5064, 0.5921, 0.5064, 0.5921, 0.4819, 0.5007, 0.4819, 0.6774, 0.5064, 0.5921, 0.5064, 0.5921, 0.4819, 0.6774, 0.4819, 0.5921, 0.5064, 0.6774, 0.5064, 0.6774, 0.4819, 0.5921, 0.4819, 0.7498, 0.5064, 0.6767, 0.5064, 0.6767, 0.4819, 0.7498, 0.4819, 0.3233, 0.5064, 0.2501, 0.5064, 0.2501, 0.4819, 0.3233, 0.4819, 0.2508, 0.5064, 0.324, 0.5064, 0.324, 0.4819, 0.2508, 0.4819, 0.5921, 0.5064, 0.5007, 0.5064, 0.5007, 0.4819, 0.5921, 0.4819, 0.6767, 0.5064, 0.5914, 0.5064, 0.5914, 0.4819, 0.6767, 0.4819, 0.5914, 0.5064, 0.5, 0.5064, 0.5, 0.4819, 0.5914, 0.4819, 0.5914, 0.5064, 0.6767, 0.5064, 0.6767, 0.4819, 0.5914, 0.4819, 0.5007, 0.5064, 0.4092, 0.5064, 0.4092, 0.4819, 0.5007, 0.4819, 0.4092, 0.5064, 0.324, 0.5064, 0.324, 0.4819, 0.4092, 0.4819, 0.6774, 0.5064, 0.7505, 0.5064, 0.7505, 0.4819, 0.6774, 0.4819, 0.6767, 0.5064, 0.7498, 0.5064, 0.7498, 0.4819, 0.6767, 0.4819, 0.7505, 0.5064, 0.6774, 0.5064, 0.6774, 0.4819, 0.7505, 0.4819, 0.324, 0.5064, 0.4092, 0.5064, 0.4092, 0.4819, 0.324, 0.4819, 0.2501, 0.5064, 0.3233, 0.5064, 0.3233, 0.4819, 0.2501, 0.4819, 0.5364, 0.3918, 0.5364, 0.4793, 0.6089, 0.4793, 0.6089, 0.3918, 0.3918, 0.3573, 0.4793, 0.3573, 0.6095, 0.4875, 0.6095, 0.575, 0.3918, 0.575, 0.6089, 0.4875, 0.5364, 0.4875, 0.5364, 0.575, 0.6089, 0.575, 0.4638, 0.3918, 0.4638, 0.6095, 0.3911, 0.6095, 0.3911, 0.3918, 0.5364, 0.3573, 0.6089, 0.3573, 0.6089, 0.575, 0.5364, 0.575, 0.3918, 0.575, 0.6095, 0.575, 0.6095, 0.4875, 0.4793, 0.3573, 0.3918, 0.3573, 0.5364, 0.4875, 0.6089, 0.4875, 0.6089, 0.3573, 0.5364, 0.3573, 0.4638, 0.4875, 0.3911, 0.4875, 0.3911, 0.575, 0.4638, 0.575, 0.3911, 0.6095, 0.4638, 0.6095, 0.4638, 0.4793, 0.3911, 0.4793, 0.3911, 0.3573, 0.4638, 0.3573, 0.4638, 0.575, 0.3911, 0.575, 0.6089, 0.3918, 0.6089, 0.6095, 0.5364, 0.6095, 0.5364, 0.3918, 0.6095, 0.575, 0.3918, 0.575, 0.3918, 0.3573, 0.4793, 0.3573, 0.6095, 0.4875, 0.3911, 0.3918, 0.3911, 0.4793, 0.4638, 0.4793, 0.4638, 0.3918, 0.6095, 0.575, 0.6095, 0.4875, 0.4793, 0.3573, 0.3918, 0.3573, 0.3918, 0.575, 0.1818, 0.0, 0.2273, 0.07873, 0.1364, 0.07873, 0.2727, 0.1575, 0.3182, 0.07873, 0.3636, 0.1575, 0.9091, 0.0, 0.9545, 0.07873, 0.8636, 0.07873, 0.7273, 0.0, 0.7727, 0.07873, 0.6818, 0.07873, 0.5455, 0.0, 0.5909, 0.07873, 0.5, 0.07873, 0.2727, 0.1575, 0.3636, 0.1575, 0.3182, 0.2362, 0.09091, 0.1575, 0.1818, 0.1575, 0.1364, 0.2362, 0.8182, 0.1575, 0.9091, 0.1575, 0.8636, 0.2362, 0.6364, 0.1575, 0.7273, 0.1575, 0.6818, 0.2362, 0.4545, 0.1575, 0.5455, 0.1575, 0.5, 0.2362, 0.2727, 0.1575, 0.3182, 0.2362, 0.2273, 0.2362, 0.09091, 0.1575, 0.1364, 0.2362, 0.04546, 0.2362, 0.8182, 0.1575, 0.8636, 0.2362, 0.7727, 0.2362, 0.6364, 0.1575, 0.6818, 0.2362, 0.5909, 0.2362, 0.4545, 0.1575, 0.5, 0.2362, 0.4091, 0.2362, 0.1818, 0.3149, 0.2727, 0.3149, 0.2273, 0.3937, 0.0, 0.3149, 0.09091, 0.3149, 0.04546, 0.3937, 0.7273, 0.3149, 0.8182, 0.3149, 0.7727, 0.3937, 0.5455, 0.3149, 0.6364, 0.3149, 0.5909, 0.3937, 0.3636, 0.3149, 0.4545, 0.3149, 0.4091, 0.3937, 0.4091, 0.3937, 0.5, 0.3937, 0.4545, 0.4724, 0.4091, 0.3937, 0.4545, 0.3149, 0.5, 0.3937, 0.4545, 0.3149, 0.5455, 0.3149, 0.5, 0.3937, 0.5909, 0.3937, 0.6818, 0.3937, 0.6364, 0.4724, 0.5909, 0.3937, 0.6364, 0.3149, 0.6818, 0.3937, 0.6364, 0.3149, 0.7273, 0.3149, 0.6818, 0.3937, 0.7727, 0.3937, 0.8636, 0.3937, 0.8182, 0.4724, 0.7727, 0.3937, 0.8182, 0.3149, 0.8636, 0.3937, 0.8182, 0.3149, 0.9091, 0.3149, 0.8636, 0.3937, 0.04546, 0.3937, 0.1364, 0.3937, 0.09091, 0.4724, 0.04546, 0.3937, 0.09091, 0.3149, 0.1364, 0.3937, 0.09091, 0.3149, 0.1818, 0.3149, 0.1364, 0.3937, 0.2273, 0.3937, 0.3182, 0.3937, 0.2727, 0.4724, 0.2273, 0.3937, 0.2727, 0.3149, 0.3182, 0.3937, 0.2727, 0.3149, 0.3636, 0.3149, 0.3182, 0.3937, 0.4091, 0.2362, 0.4545, 0.3149, 0.3636, 0.3149, 0.4091, 0.2362, 0.5, 0.2362, 0.4545, 0.3149, 0.5, 0.2362, 0.5455, 0.3149, 0.4545, 0.3149, 0.5909, 0.2362, 0.6364, 0.3149, 0.5455, 0.3149, 0.5909, 0.2362, 0.6818, 0.2362, 0.6364, 0.3149, 0.6818, 0.2362, 0.7273, 0.3149, 0.6364, 0.3149, 0.7727, 0.2362, 0.8182, 0.3149, 0.7273, 0.3149, 0.7727, 0.2362, 0.8636, 0.2362, 0.8182, 0.3149, 0.8636, 0.2362, 0.9091, 0.3149, 0.8182, 0.3149, 0.04546, 0.2362, 0.09091, 0.3149, 0.0, 0.3149, 0.04546, 0.2362, 0.1364, 0.2362, 0.09091, 0.3149, 0.1364, 0.2362, 0.1818, 0.3149, 0.09091, 0.3149, 0.2273, 0.2362, 0.2727, 0.3149, 0.1818, 0.3149, 0.2273, 0.2362, 0.3182, 0.2362, 0.2727, 0.3149, 0.3182, 0.2362, 0.3636, 0.3149, 0.2727, 0.3149, 0.5, 0.2362, 0.5909, 0.2362, 0.5455, 0.3149, 0.5, 0.2362, 0.5455, 0.1575, 0.5909, 0.2362, 0.5455, 0.1575, 0.6364, 0.1575, 0.5909, 0.2362, 0.6818, 0.2362, 0.7727, 0.2362, 0.7273, 0.3149, 0.6818, 0.2362, 0.7273, 0.1575, 0.7727, 0.2362, 0.7273, 0.1575, 0.8182, 0.1575, 0.7727, 0.2362, 0.8636, 0.2362, 0.9545, 0.2362, 0.9091, 0.3149, 0.8636, 0.2362, 0.9091, 0.1575, 0.9545, 0.2362, 0.9091, 0.1575, 1.0, 0.1575, 0.9545, 0.2362, 0.1364, 0.2362, 0.2273, 0.2362, 0.1818, 0.3149, 0.1364, 0.2362, 0.1818, 0.1575, 0.2273, 0.2362, 0.1818, 0.1575, 0.2727, 0.1575, 0.2273, 0.2362, 0.3182, 0.2362, 0.4091, 0.2362, 0.3636, 0.3149, 0.3182, 0.2362, 0.3636, 0.1575, 0.4091, 0.2362, 0.3636, 0.1575, 0.4545, 0.1575, 0.4091, 0.2362, 0.5, 0.07873, 0.5455, 0.1575, 0.4545, 0.1575, 0.5, 0.07873, 0.5909, 0.07873, 0.5455, 0.1575, 0.5909, 0.07873, 0.6364, 0.1575, 0.5455, 0.1575, 0.6818, 0.07873, 0.7273, 0.1575, 0.6364, 0.1575, 0.6818, 0.07873, 0.7727, 0.07873, 0.7273, 0.1575, 0.7727, 0.07873, 0.8182, 0.1575, 0.7273, 0.1575, 0.8636, 0.07873, 0.9091, 0.1575, 0.8182, 0.1575, 0.8636, 0.07873, 0.9545, 0.07873, 0.9091, 0.1575, 0.9545, 0.07873, 1.0, 0.1575, 0.9091, 0.1575, 0.3636, 0.1575, 0.4091, 0.07873, 0.4545, 0.1575, 0.3636, 0.1575, 0.3182, 0.07873, 0.4091, 0.07873, 0.3182, 0.07873, 0.3636, 0.0, 0.4091, 0.07873, 0.1364, 0.07873, 0.1818, 0.1575, 0.09091, 0.1575, 0.1364, 0.07873, 0.2273, 0.07873, 0.1818, 0.1575, 0.2273, 0.07873, 0.2727, 0.1575, 0.1818, 0.1575])
me_circle_001.materials.append(mat_white)
me_circle_001.materials.append(mat_red)
me_circle_001.use_remesh_fix_poles = True
me_circle_001.use_remesh_preserve_attributes = False
me_circle_001.update()
me_cube_003 = bpy.data.meshes.new('Cube.003')
me_cube_003.from_pydata([(-0.02744, 0.03236, -0.2193), (-0.02744, 0.03236, -0.1186), (-0.02744, 0.1761, -0.2193), (-0.02744, 0.1761, -0.1186), (0.02976, 0.03236, -0.2193), (0.02976, 0.03236, -0.1186), (0.02976, 0.1761, -0.2193), (0.02976, 0.1761, -0.1186), (-0.02744, 0.07779, -0.2193), (-0.02744, 0.07779, -0.1186), (0.02976, 0.07779, -0.2193), (0.02976, 0.07779, -0.1186), (0.04914, 0.1761, -0.2193), (-0.04682, 0.1761, -0.2193), (0.04914, 0.07779, -0.2193), (-0.04682, 0.07779, -0.2193), (0.04914, 0.1761, -0.3939), (-0.04682, 0.1761, -0.3939), (0.04914, 0.07779, -0.3939), (-0.04682, 0.07779, -0.3939), (0.0665, 0.1939, -0.3939), (-0.06418, 0.1939, -0.3939), (0.0665, 0.06, -0.3939), (-0.06418, 0.06, -0.3939), (0.0665, 0.1939, -0.573), (-0.06418, 0.1939, -0.573), (0.0665, 0.06, -0.573), (-0.06418, 0.06, -0.573)], [], [(8, 9, 3, 2), (2, 3, 7, 6), (10, 11, 5, 4), (4, 5, 1, 0), (8, 10, 4, 0), (11, 9, 1, 5), (7, 3, 9, 11), (8, 2, 13, 15), (6, 7, 11, 10), (0, 1, 9, 8), (14, 15, 19, 18), (10, 8, 15, 14), (2, 6, 12, 13), (6, 10, 14, 12), (19, 17, 21, 23), (12, 14, 18, 16), (15, 13, 17, 19), (13, 12, 16, 17), (23, 21, 25, 27), (17, 16, 20, 21), (18, 19, 23, 22), (16, 18, 22, 20), (25, 24, 26, 27), (21, 20, 24, 25), (22, 23, 27, 26), (20, 22, 26, 24)])
_uv = me_cube_003.uv_layers.new(name='UVMap')
_uv.uv.foreach_set('vector', [0.42, 0.6654, 0.42, 0.887, 0.6364, 0.887, 0.6364, 0.6654, 0.4371, 0.6654, 0.4371, 0.887, 0.5629, 0.887, 0.5629, 0.6654, 0.42, 0.6654, 0.42, 0.887, 0.32, 0.887, 0.32, 0.6654, 0.5629, 0.6654, 0.5629, 0.887, 0.4371, 0.887, 0.4371, 0.6654, 0.4371, 0.42, 0.5629, 0.42, 0.5629, 0.32, 0.4371, 0.32, 0.5629, 0.42, 0.4371, 0.42, 0.4371, 0.32, 0.5629, 0.32, 0.5629, 0.6364, 0.4371, 0.6364, 0.4371, 0.42, 0.5629, 0.42, 0.4371, 0.42, 0.4371, 0.6364, 0.3944, 0.6364, 0.3944, 0.42, 0.6364, 0.6654, 0.6364, 0.887, 0.42, 0.887, 0.42, 0.6654, 0.32, 0.6654, 0.32, 0.887, 0.42, 0.887, 0.42, 0.6654, 0.6056, 0.6654, 0.3944, 0.6654, 0.3944, 0.2813, 0.6056, 0.2813, 0.5629, 0.42, 0.4371, 0.42, 0.3944, 0.42, 0.6056, 0.42, 0.4371, 0.6364, 0.5629, 0.6364, 0.6056, 0.6364, 0.3944, 0.6364, 0.5629, 0.6364, 0.5629, 0.42, 0.6056, 0.42, 0.6056, 0.6364, 0.3944, 0.42, 0.3944, 0.6364, 0.3562, 0.6755, 0.3562, 0.3808, 0.6364, 0.6654, 0.42, 0.6654, 0.42, 0.2813, 0.6364, 0.2813, 0.42, 0.6654, 0.6364, 0.6654, 0.6364, 0.2813, 0.42, 0.2813, 0.3944, 0.6654, 0.6056, 0.6654, 0.6056, 0.2813, 0.3944, 0.2813, 0.3808, 0.2813, 0.6755, 0.2813, 0.6755, -0.113, 0.3808, -0.113, 0.3944, 0.6364, 0.6056, 0.6364, 0.6438, 0.6755, 0.3562, 0.6755, 0.6056, 0.42, 0.3944, 0.42, 0.3562, 0.3808, 0.6438, 0.3808, 0.6056, 0.6364, 0.6056, 0.42, 0.6438, 0.3808, 0.6438, 0.6755, 0.3562, 0.6755, 0.6438, 0.6755, 0.6438, 0.3808, 0.3562, 0.3808, 0.3562, 0.2813, 0.6438, 0.2813, 0.6438, -0.113, 0.3562, -0.113, 0.6438, 0.2813, 0.3562, 0.2813, 0.3562, -0.113, 0.6438, -0.113, 0.6755, 0.2813, 0.3808, 0.2813, 0.3808, -0.113, 0.6755, -0.113])
me_cube_003.use_remesh_fix_poles = True
me_cube_003.use_remesh_preserve_attributes = False
me_cube_003.update()
me_cylinder_001 = bpy.data.meshes.new('Cylinder.001')
me_cylinder_001.from_pydata([(1.99e-23, 0.06713, -0.1441), (1.99e-23, 0.06713, 0.1464), (0.02711, 0.06356, -0.1441), (0.02711, 0.06356, 0.1464), (0.05237, 0.05309, -0.1441), (0.05237, 0.05309, 0.1464), (0.07407, 0.03645, -0.1441), (0.07407, 0.03645, 0.1464), (0.09072, 0.01475, -0.1441), (0.09072, 0.01475, 0.1464), (0.1012, -0.01051, -0.1441), (0.1012, -0.01051, 0.1464), (0.1047, -0.03762, -0.1441), (0.1047, -0.03762, 0.1464), (0.1012, -0.06473, -0.1441), (0.1012, -0.06473, 0.1464), (0.09072, -0.09, -0.1441), (0.09072, -0.09, 0.1464), (0.07407, -0.1117, -0.1441), (0.07407, -0.1117, 0.1464), (0.05237, -0.1283, -0.1441), (0.05237, -0.1283, 0.1464), (0.02711, -0.1388, -0.1441), (0.02711, -0.1388, 0.1464), (-9.157e-09, -0.1424, -0.1441), (-9.157e-09, -0.1424, 0.1464), (-0.02711, -0.1388, -0.1441), (-0.02711, -0.1388, 0.1464), (-0.05237, -0.1283, -0.1441), (-0.05237, -0.1283, 0.1464), (-0.07407, -0.1117, -0.1441), (-0.07407, -0.1117, 0.1464), (-0.09072, -0.09, -0.1441), (-0.09072, -0.09, 0.1464), (-0.1012, -0.06473, -0.1441), (-0.1012, -0.06473, 0.1464), (-0.1047, -0.03762, -0.1441), (-0.1047, -0.03762, 0.1464), (-0.1012, -0.01051, -0.1441), (-0.1012, -0.01051, 0.1464), (-0.09072, 0.01475, -0.1441), (-0.09072, 0.01475, 0.1464), (-0.07407, 0.03645, -0.1441), (-0.07407, 0.03645, 0.1464), (-0.05237, 0.05309, -0.1441), (-0.05237, 0.05309, 0.1464), (-0.02711, 0.06356, -0.1441), (-0.02711, 0.06356, 0.1464), (-0.1212, -0.1666, 0.09773), (0.1212, -0.1666, 0.09773), (-0.1212, -0.1666, 0.1951), (0.1212, -0.1666, 0.1951), (-0.1212, 0.003144, 0.09773), (-0.04881, 0.0755, 0.09773), (0.04881, 0.0755, 0.09773), (0.1212, 0.003144, 0.09773), (-0.04881, 0.0755, 0.1951), (-0.1212, 0.003144, 0.1951), (0.1212, 0.003144, 0.1951), (0.04881, 0.0755, 0.1951), (-0.1212, -0.1666, -0.1849), (0.1212, -0.1666, -0.1849), (-0.1212, -0.1666, -0.08746), (0.1212, -0.1666, -0.08746), (-0.1212, 0.003144, -0.1849), (-0.04881, 0.0755, -0.1849), (0.04881, 0.0755, -0.1849), (0.1212, 0.003144, -0.1849), (-0.04881, 0.0755, -0.08746), (-0.1212, 0.003144, -0.08746), (0.1212, 0.003144, -0.08746), (0.04881, 0.0755, -0.08746)], [], [(0, 1, 3, 2), (2, 3, 5, 4), (4, 5, 7, 6), (6, 7, 9, 8), (8, 9, 11, 10), (10, 11, 13, 12), (12, 13, 15, 14), (14, 15, 17, 16), (16, 17, 19, 18), (18, 19, 21, 20), (20, 21, 23, 22), (22, 23, 25, 24), (24, 25, 27, 26), (26, 27, 29, 28), (28, 29, 31, 30), (30, 31, 33, 32), (32, 33, 35, 34), (34, 35, 37, 36), (36, 37, 39, 38), (38, 39, 41, 40), (40, 41, 43, 42), (42, 43, 45, 44), (3, 1, 47, 45, 43, 41, 39, 37, 35, 33, 31, 29, 27, 25, 23, 21, 19, 17, 15, 13, 11, 9, 7, 5), (44, 45, 47, 46), (46, 47, 1, 0), (0, 2, 4, 6, 8, 10, 12, 14, 16, 18, 20, 22, 24, 26, 28, 30, 32, 34, 36, 38, 40, 42, 44, 46), (59, 54, 53, 56), (51, 58, 59, 56, 57, 50), (48, 52, 53, 54, 55, 49), (49, 51, 50, 48), (49, 55, 58, 51), (54, 59, 58, 55), (56, 53, 52, 57), (50, 57, 52, 48), (71, 66, 65, 68), (63, 70, 71, 68, 69, 62), (60, 64, 65, 66, 67, 61), (61, 63, 62, 60), (61, 67, 70, 63), (66, 71, 70, 67), (68, 65, 64, 69), (62, 69, 64, 60)])
me_cylinder_001.polygons.foreach_set('use_smooth', [1, 1, 1, 1, 1, 1, 1, 1, 1, 1, 1, 1, 1, 1, 1, 1, 1, 1, 1, 1, 1, 1, 1, 1, 1, 1, 0, 0, 0, 0, 0, 0, 0, 0, 0, 0, 0, 0, 0, 0, 0, 0])
_uv = me_cylinder_001.uv_layers.new(name='UVMap')
_uv.uv.foreach_set('vector', [1.0, 0.5, 1.0, 1.0, 0.9583, 1.0, 0.9583, 0.5, 0.9583, 0.5, 0.9583, 1.0, 0.9167, 1.0, 0.9167, 0.5, 0.9167, 0.5, 0.9167, 1.0, 0.875, 1.0, 0.875, 0.5, 0.875, 0.5, 0.875, 1.0, 0.8333, 1.0, 0.8333, 0.5, 0.8333, 0.5, 0.8333, 1.0, 0.7917, 1.0, 0.7917, 0.5, 0.7917, 0.5, 0.7917, 1.0, 0.75, 1.0, 0.75, 0.5, 0.75, 0.5, 0.75, 1.0, 0.7083, 1.0, 0.7083, 0.5, 0.7083, 0.5, 0.7083, 1.0, 0.6667, 1.0, 0.6667, 0.5, 0.6667, 0.5, 0.6667, 1.0, 0.625, 1.0, 0.625, 0.5, 0.625, 0.5, 0.625, 1.0, 0.5833, 1.0, 0.5833, 0.5, 0.5833, 0.5, 0.5833, 1.0, 0.5417, 1.0, 0.5417, 0.5, 0.5417, 0.5, 0.5417, 1.0, 0.5, 1.0, 0.5, 0.5, 0.5, 0.5, 0.5, 1.0, 0.4583, 1.0, 0.4583, 0.5, 0.4583, 0.5, 0.4583, 1.0, 0.4167, 1.0, 0.4167, 0.5, 0.4167, 0.5, 0.4167, 1.0, 0.375, 1.0, 0.375, 0.5, 0.375, 0.5, 0.375, 1.0, 0.3333, 1.0, 0.3333, 0.5, 0.3333, 0.5, 0.3333, 1.0, 0.2917, 1.0, 0.2917, 0.5, 0.2917, 0.5, 0.2917, 1.0, 0.25, 1.0, 0.25, 0.5, 0.25, 0.5, 0.25, 1.0, 0.2083, 1.0, 0.2083, 0.5, 0.2083, 0.5, 0.2083, 1.0, 0.1667, 1.0, 0.1667, 0.5, 0.1667, 0.5, 0.1667, 1.0, 0.125, 1.0, 0.125, 0.5, 0.125, 0.5, 0.125, 1.0, 0.08333, 1.0, 0.08333, 0.5, 0.3121, 0.4818, 0.25, 0.49, 0.1879, 0.4818, 0.13, 0.4578, 0.08029, 0.4197, 0.04215, 0.37, 0.01818, 0.3121, 0.01, 0.25, 0.01818, 0.1879, 0.04215, 0.13, 0.08029, 0.08029, 0.13, 0.04215, 0.1879, 0.01818, 0.25, 0.01, 0.3121, 0.01818, 0.37, 0.04215, 0.4197, 0.08029, 0.4578, 0.13, 0.4818, 0.1879, 0.49, 0.25, 0.4818, 0.3121, 0.4578, 0.37, 0.4197, 0.4197, 0.37, 0.4578, 0.08333, 0.5, 0.08333, 1.0, 0.04167, 1.0, 0.04167, 0.5, 0.04167, 0.5, 0.04167, 1.0, -1.863e-07, 1.0, -1.863e-07, 0.5, 0.75, 0.49, 0.8121, 0.4818, 0.87, 0.4578, 0.9197, 0.4197, 0.9578, 0.37, 0.9818, 0.3121, 0.99, 0.25, 0.9818, 0.1879, 0.9578, 0.13, 0.9197, 0.08029, 0.87, 0.04215, 0.8121, 0.01818, 0.75, 0.01, 0.6879, 0.01818, 0.63, 0.04215, 0.5803, 0.08029, 0.5422, 0.13, 0.5182, 0.1879, 0.51, 0.25, 0.5182, 0.3121, 0.5422, 0.37, 0.5803, 0.4197, 0.63, 0.4578, 0.6879, 0.4818, 0.6781, 1.0, 0.6781, 0.7437, 0.3219, 0.7437, 0.3219, 1.0, 0.9422, -0.001092, 0.9422, 0.6185, 0.6781, 0.8826, 0.3219, 0.8826, 0.0578, 0.6185, 0.0578, -0.001092, 0.0578, -0.001092, 0.0578, 0.6185, 0.3219, 0.8826, 0.6781, 0.8826, 0.9422, 0.6185, 0.9422, -0.001092, 0.9422, 0.7437, 0.9422, 1.0, 0.0578, 1.0, 0.0578, 0.7437, -0.001092, 0.7437, 0.6185, 0.7437, 0.6185, 1.0, -0.001092, 1.0, 0.6781, 0.7437, 0.6781, 1.0, 0.9422, 1.0, 0.9422, 0.7437, 0.3219, 1.0, 0.3219, 0.7437, 0.0578, 0.7437, 0.0578, 1.0, -0.001092, 1.0, 0.6185, 1.0, 0.6185, 0.7437, -0.001092, 0.7437, 0.6781, 0.2563, 0.6781, 0.0, 0.3219, 0.0, 0.3219, 0.2563, 0.9422, -0.001092, 0.9422, 0.6185, 0.6781, 0.8826, 0.3219, 0.8826, 0.0578, 0.6185, 0.0578, -0.001092, 0.0578, -0.001092, 0.0578, 0.6185, 0.3219, 0.8826, 0.6781, 0.8826, 0.9422, 0.6185, 0.9422, -0.001092, 0.9422, 2.98e-08, 0.9422, 0.2563, 0.0578, 0.2563, 0.0578, 0.0, -0.001092, 2.98e-08, 0.6185, 0.0, 0.6185, 0.2563, -0.001092, 0.2563, 0.6781, 0.0, 0.6781, 0.2563, 0.9422, 0.2563, 0.9422, 0.0, 0.3219, 0.2563, 0.3219, 0.0, 0.0578, 0.0, 0.0578, 0.2563, -0.001092, 0.2563, 0.6185, 0.2563, 0.6185, 0.0, -0.001092, 0.0])
me_cylinder_001.use_remesh_fix_poles = True
me_cylinder_001.use_remesh_preserve_attributes = False
me_cylinder_001.update()

# ---- objects
ob_zielscheibe = bpy.data.objects.new('Zielscheibe', me_zielscheibe)
ob_zielscheibeback = bpy.data.objects.new('ZielscheibeBack', me_circle_001)
ob_stand = bpy.data.objects.new('Stand', me_cube_003)
ob_foot = bpy.data.objects.new('Foot', me_cylinder_001)

# ---- transforms, parenting, visibility, modifiers, constraints
ob_zielscheibe.parent = ob_zielscheibeback
ob_zielscheibe.matrix_parent_inverse = Matrix(((1.0, 0.0, 0.0, -5.692e-05), (0.0, -4.371e-08, 1.0, -0.7961), (0.0, -1.0, -4.371e-08, 0.03267), (-0.0, 0.0, -0.0, 1.0)))
ob_zielscheibe.location = (5.692e-05, 0.03267, 0.7961)
ob_zielscheibe.rotation_euler = (1.571, -0.0, 0.0)
_m = ob_zielscheibe.modifiers.new('Auto Smooth', 'NODES')
_m.node_group = ng_auto_smooth
_gi = [s.identifier for s in ng_auto_smooth.interface.items_tree if s.item_type == 'SOCKET' and s.in_out == 'INPUT']
_m[_gi[1]] = 0.5236  # Angle
ob_zielscheibeback.location = (5.692e-05, 0.03267, 0.7961)
ob_zielscheibeback.rotation_euler = (1.571, -0.0, 0.0)
_m = ob_zielscheibeback.modifiers.new('Auto Smooth', 'NODES')
_m.node_group = ng_auto_smooth
_gi = [s.identifier for s in ng_auto_smooth.interface.items_tree if s.item_type == 'SOCKET' and s.in_out == 'INPUT']
_m[_gi[1]] = 0.5236  # Angle
ob_stand.location = (0.000185, 0.1452, 0.7469)
ob_foot.location = (0.000185, 0.2722, 0.1651)
ob_foot.rotation_euler = (1.571, -0.0, 1.571)
_m = ob_foot.modifiers.new('Auto Smooth', 'NODES')
_m.node_group = ng_auto_smooth
_gi = [s.identifier for s in ng_auto_smooth.interface.items_tree if s.item_type == 'SOCKET' and s.in_out == 'INPUT']
_m[_gi[1]] = 0.5236  # Angle

# ---- collection membership
col_collection.objects.link(ob_zielscheibe)
col_collection.objects.link(ob_zielscheibeback)
col_collection.objects.link(ob_stand)
col_collection.objects.link(ob_foot)

# ---- scene / render settings (as saved in the file)
scene.frame_start = 1; scene.frame_end = 250; scene.frame_set(1)
scene.render.engine = 'BLENDER_EEVEE_NEXT'
scene.cycles.use_denoising = False
scene.cycles.samples = 128
scene.cycles.sampling_pattern = 'TABULATED_SOBOL'
scene.cycles.use_adaptive_sampling = False
scene.cycles.use_light_tree = False
scene.view_settings.view_transform = 'Filmic'
bpy.context.view_layer.update()

# ---- added for rendering (the .blend has no active camera and no usable light): camera, sun
cam_auto = bpy.data.cameras.new('AutoCamera')
cam_auto.lens = 50.0
cam_auto.sensor_width = 36.0
cam_auto.clip_end = 1000.0
ob_auto_camera = bpy.data.objects.new('AutoCamera', cam_auto)
scene.collection.objects.link(ob_auto_camera)
ob_auto_camera.location = (1.36062, -1.41443, 1.62704)
ob_auto_camera.rotation_euler = (1.09748, -7.21219e-08, 0.694738)
scene.camera = ob_auto_camera
light_auto_sun = bpy.data.lights.new('AutoSun', 'SUN')
light_auto_sun.energy = 3.0
light_auto_sun.angle = 0.0523599
ob_auto_sun = bpy.data.objects.new('AutoSun', light_auto_sun)
scene.collection.objects.link(ob_auto_sun)
ob_auto_sun.rotation_euler = (0.872665, 0.174533, 0.523599)
bpy.context.view_layer.update()
